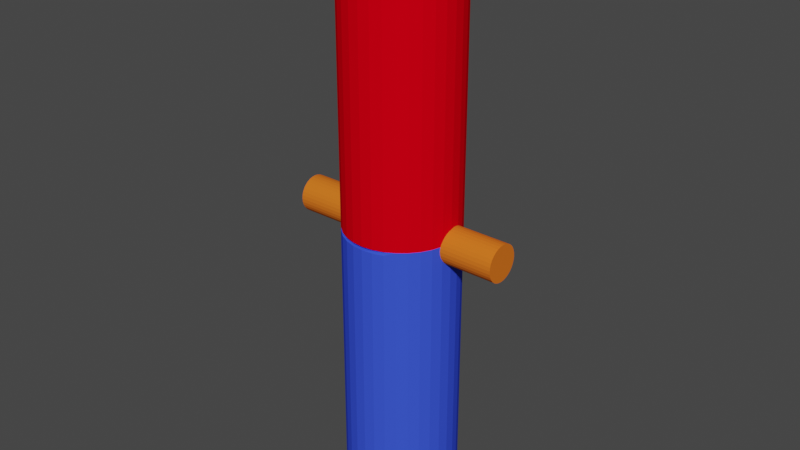 # Source: Magnet.blend  (saved by Blender 2.82.1; exported with 4.5.12 LTS)
import bpy
from mathutils import Matrix  # noqa: F401  (used for matrix-valued properties, if any)

bpy.ops.wm.read_factory_settings(use_empty=True)
scene = bpy.context.scene
scene.name = 'Scene'

# ---- collections
col_collection = bpy.data.collections.new('Collection'); scene.collection.children.link(col_collection)

# ---- materials (node trees are filled in below, after node groups)
mat_material_003 = bpy.data.materials.new('Material.003')
mat_material_003.use_transparent_shadow = False
mat_material_003.diffuse_color = (0.8, 0.1685, 0.01701, 1.0)
mat_material_002 = bpy.data.materials.new('Material.002')
mat_material_002.use_transparent_shadow = False
mat_material_002.diffuse_color = (0.04212, 0.08524, 0.8, 1.0)
mat_material_001 = bpy.data.materials.new('Material.001')
mat_material_001.use_transparent_shadow = False
mat_material_001.diffuse_color = (0.8, 0.0, 0.00713, 1.0)

# ---- material node trees

# ---- world
world_world = bpy.data.worlds.new('World'); scene.world = world_world
world_world.use_nodes = True; world_world.node_tree.nodes.clear()
_N = world_world.node_tree.nodes; _L = world_world.node_tree.links
n0 = _N.new('ShaderNodeOutputWorld'); n0.name = 'World Output'; n0.location = (300, 300)
n1 = _N.new('ShaderNodeBackground'); n1.name = 'Background'; n1.location = (10, 300)
n1.inputs[0].default_value = (0.05088, 0.05088, 0.05088, 1.0)
_L.new(n1.outputs[0], n0.inputs[0])
n0.is_active_output = True
world_world.color = (0.05088, 0.05088, 0.05088)
world_world.use_sun_shadow = False
world_world.sun_shadow_jitter_overblur = 0.0

# ---- meshes
me_cylinder_002 = bpy.data.meshes.new('Cylinder.002')
me_cylinder_002.from_pydata([(-1.147, 0.1883, 0.003313), (1.147, 0.1883, -0.003313), (-1.147, 0.1847, -0.03343), (1.147, 0.1847, -0.04006), (-1.147, 0.174, -0.06876), (1.147, 0.174, -0.07539), (-1.148, 0.1566, -0.1013), (1.147, 0.1566, -0.1079), (-1.148, 0.1332, -0.1299), (1.147, 0.1332, -0.1365), (-1.148, 0.1046, -0.1533), (1.147, 0.1046, -0.1599), (-1.148, 0.07207, -0.1707), (1.147, 0.07207, -0.1773), (-1.148, 0.03674, -0.1814), (1.147, 0.03674, -0.188), (-1.148, 1.422e-08, -0.185), (1.147, 1.422e-08, -0.1916), (-1.148, -0.03674, -0.1814), (1.147, -0.03674, -0.188), (-1.148, -0.07207, -0.1707), (1.147, -0.07207, -0.1773), (-1.148, -0.1046, -0.1533), (1.147, -0.1046, -0.1599), (-1.148, -0.1332, -0.1299), (1.147, -0.1332, -0.1365), (-1.148, -0.1566, -0.1013), (1.147, -0.1566, -0.1079), (-1.147, -0.174, -0.06876), (1.147, -0.174, -0.07539), (-1.147, -0.1847, -0.03343), (1.147, -0.1847, -0.04006), (-1.147, -0.1883, 0.003313), (1.147, -0.1883, -0.003313), (-1.147, -0.1847, 0.04006), (1.147, -0.1847, 0.03343), (-1.147, -0.174, 0.07539), (1.147, -0.174, 0.06876), (-1.147, -0.1566, 0.1079), (1.148, -0.1566, 0.1013), (-1.147, -0.1332, 0.1365), (1.148, -0.1332, 0.1299), (-1.147, -0.1046, 0.1599), (1.148, -0.1046, 0.1533), (-1.147, -0.07207, 0.1773), (1.148, -0.07207, 0.1707), (-1.147, -0.03674, 0.188), (1.148, -0.03674, 0.1814), (-1.147, 1.819e-07, 0.1916), (1.148, 1.819e-07, 0.185), (-1.147, 0.03674, 0.188), (1.148, 0.03674, 0.1814), (-1.147, 0.07207, 0.1773), (1.148, 0.07207, 0.1707), (-1.147, 0.1046, 0.1599), (1.148, 0.1046, 0.1533), (-1.147, 0.1332, 0.1365), (1.148, 0.1332, 0.1299), (-1.147, 0.1566, 0.1079), (1.148, 0.1566, 0.1013), (-1.147, 0.174, 0.07539), (1.147, 0.174, 0.06876), (-1.147, 0.1847, 0.04005), (1.147, 0.1847, 0.03343), (0.02868, 0.5354, -2.947), (0.02868, 0.5354, 0.006459), (0.1419, 0.5242, -2.947), (0.1419, 0.5242, 0.006459), (0.2508, 0.4912, -2.947), (0.2508, 0.4912, 0.006459), (0.3512, 0.4376, -2.947), (0.3512, 0.4376, 0.006459), (0.4392, 0.3654, -2.947), (0.4392, 0.3654, 0.006459), (0.5114, 0.2774, -2.947), (0.5114, 0.2774, 0.006459), (0.565, 0.177, -2.947), (0.598, 0.06814, -2.947), (0.6092, -0.04511, -2.947), (0.598, -0.1584, -2.947), (0.565, -0.2673, -2.947), (0.565, -0.2673, 0.006459), (0.5114, -0.3676, -2.947), (0.5114, -0.3676, 0.006459), (0.4392, -0.4556, -2.947), (0.4392, -0.4556, 0.006459), (0.3512, -0.5278, -2.947), (0.3512, -0.5278, 0.006459), (0.2508, -0.5814, -2.947), (0.2508, -0.5814, 0.006459), (0.1419, -0.6145, -2.947), (0.1419, -0.6145, 0.006459), (0.02868, -0.6256, -2.947), (0.02868, -0.6256, 0.006459), (-0.08457, -0.6145, -2.947), (-0.08457, -0.6145, 0.006459), (-0.1935, -0.5814, -2.947), (-0.1935, -0.5814, 0.006459), (-0.2938, -0.5278, -2.947), (-0.2938, -0.5278, 0.006459), (-0.3818, -0.4556, -2.947), (-0.3818, -0.4556, 0.006459), (-0.454, -0.3676, -2.947), (-0.454, -0.3676, 0.006459), (-0.5076, -0.2673, -2.947), (-0.5076, -0.2673, 0.006459), (-0.5407, -0.1584, -2.947), (-0.5518, -0.04511, -2.947), (-0.5407, 0.06814, -2.947), (-0.5076, 0.177, -2.947), (-0.454, 0.2774, -2.947), (-0.454, 0.2774, 0.006459), (-0.3818, 0.3654, -2.947), (-0.3818, 0.3654, 0.006459), (-0.2938, 0.4376, -2.947), (-0.2938, 0.4376, 0.006459), (-0.1935, 0.4912, -2.947), (-0.1935, 0.4912, 0.006459), (-0.08457, 0.5242, -2.947), (-0.08457, 0.5242, 0.006459), (0.02868, 0.5354, 0.04569), (0.02868, 0.5354, 2.999), (0.1419, 0.5242, 0.04569), (0.1419, 0.5242, 2.999), (0.2508, 0.4912, 0.04569), (0.2508, 0.4912, 2.999), (0.3512, 0.4376, 0.04569), (0.3512, 0.4376, 2.999), (0.4392, 0.3654, 0.04569), (0.4392, 0.3654, 2.999), (0.5114, 0.2774, 0.04569), (0.5114, 0.2774, 2.999), (0.565, 0.177, 2.999), (0.598, 0.06814, 2.999), (0.6092, -0.04511, 2.999), (0.598, -0.1584, 2.999), (0.565, -0.2673, 0.04569), (0.565, -0.2673, 2.999), (0.5114, -0.3676, 0.04569), (0.5114, -0.3676, 2.999), (0.4392, -0.4556, 0.04569), (0.4392, -0.4556, 2.999), (0.3512, -0.5278, 0.04569), (0.3512, -0.5278, 2.999), (0.2508, -0.5814, 0.04569), (0.2508, -0.5814, 2.999), (0.1419, -0.6145, 0.04569), (0.1419, -0.6145, 2.999), (0.02868, -0.6256, 0.04569), (0.02868, -0.6256, 2.999), (-0.08457, -0.6145, 0.04569), (-0.08457, -0.6145, 2.999), (-0.1935, -0.5814, 0.04569), (-0.1935, -0.5814, 2.999), (-0.2938, -0.5278, 0.04569), (-0.2938, -0.5278, 2.999), (-0.3818, -0.4556, 0.04569), (-0.3818, -0.4556, 2.999), (-0.454, -0.3676, 0.04569), (-0.454, -0.3676, 2.999), (-0.5076, -0.2673, 0.04569), (-0.5076, -0.2673, 2.999), (-0.5407, -0.1584, 2.999), (-0.5518, -0.04511, 2.999), (-0.5407, 0.06814, 2.999), (-0.5076, 0.177, 2.999), (-0.454, 0.2774, 0.04569), (-0.454, 0.2774, 2.999), (-0.3818, 0.3654, 0.04569), (-0.3818, 0.3654, 2.999), (-0.2938, 0.4376, 0.04569), (-0.2938, 0.4376, 2.999), (-0.1935, 0.4912, 0.04569), (-0.1935, 0.4912, 2.999), (-0.08457, 0.5242, 0.04569), (-0.08457, 0.5242, 2.999), (0.5659, 0.174, -0.07371), (-0.5086, 0.174, -0.0706), (-0.5359, -0.174, -0.07053), (0.5933, -0.174, -0.07379), (0.5712, 0.1566, -0.1063), (-0.5138, 0.1566, -0.1032), (0.5783, 0.1332, -0.1348), (-0.5209, 0.1332, -0.1317), (-0.5408, -0.1566, -0.1031), (-0.5407, -0.1584, -0.09977), (0.5982, -0.1566, -0.1064), (0.598, -0.1584, -0.1031), (0.587, 0.1046, -0.1583), (-0.5296, 0.1046, -0.1551), (-0.5431, -0.1332, -0.1316), (0.6005, -0.1332, -0.1349), (-0.546, -0.1046, -0.155), (0.6033, -0.1046, -0.1583), (-0.5395, 0.07207, -0.1724), (0.5968, 0.07207, -0.1757), (-0.5492, -0.07207, -0.1724), (0.6092, -0.04511, -0.1839), (0.6065, -0.07207, -0.1758), (-0.5438, 0.03674, -0.1831), (0.6011, 0.03674, -0.1865), (-0.5407, 0.06814, -0.1736), (0.598, 0.06814, -0.1769), (-0.5474, 1.964e-08, -0.1868), (0.6047, 1.964e-08, -0.1901), (-0.551, -0.03674, -0.1831), (-0.5518, -0.04511, -0.1806), (0.6084, -0.03674, -0.1865), (-0.5316, -0.1883, 0.001535), (0.5889, -0.1883, -0.001701), (0.5892, -0.1875, 0.006459), (-0.5317, -0.1879, 0.006459), (0.5609, 0.1847, -0.03836), (-0.5035, 0.1847, -0.03529), (0.559, 0.1883, -0.001614), (-0.5016, 0.1883, 0.001449), (-0.5076, 0.177, -0.06058), (-0.5327, -0.1847, -0.0352), (0.59, -0.1847, -0.03845), (0.565, 0.177, -0.06368), (0.5933, -0.174, 0.07036), (0.591, -0.1815, 0.04569), (-0.5359, -0.174, 0.07362), (0.565, 0.177, 0.06041), (0.5626, 0.1815, 0.04569), (-0.5047, 0.1824, 0.04569), (0.5609, 0.1847, 0.03512), (-0.5035, 0.1847, 0.0382), (-0.5334, -0.1825, 0.04569), (0.59, -0.1847, 0.03504), (-0.5327, -0.1847, 0.03828), (0.5594, 0.1875, 0.006459), (-0.5019, 0.1878, 0.006459), (0.598, -0.1584, 0.09961), (0.5982, -0.1566, 0.1029), (-0.5407, -0.1584, 0.1029), (-0.5408, -0.1566, 0.1062), (0.5659, 0.174, 0.07044), (-0.5086, 0.174, 0.07354), (0.5712, 0.1566, 0.103), (-0.5138, 0.1566, 0.1061), (-0.5076, 0.177, 0.06351), (0.587, 0.1046, 0.1549), (-0.5296, 0.1046, 0.1581), (0.5783, 0.1332, 0.1315), (-0.5209, 0.1332, 0.1347), (0.6005, -0.1332, 0.1314), (-0.5431, -0.1332, 0.1347), (0.6033, -0.1046, 0.1549), (-0.546, -0.1046, 0.1582), (0.6011, 0.03674, 0.183), (-0.5438, 0.03674, 0.1863), (0.598, 0.06814, 0.1735), (0.5968, 0.07207, 0.1723), (-0.5407, 0.06814, 0.1768), (-0.5395, 0.07207, 0.1756), (0.6065, -0.07207, 0.1722), (-0.5492, -0.07207, 0.1756), (0.6047, 1.908e-07, 0.1866), (-0.5474, 1.908e-07, 0.1899), (0.6084, -0.03674, 0.183), (-0.551, -0.03674, 0.1863), (0.6092, -0.04511, 0.1804), (-0.5518, -0.04511, 0.1838)], [], [(0, 1, 3, 2), (2, 3, 5, 4), (4, 5, 7, 6), (6, 7, 9, 8), (8, 9, 11, 10), (10, 11, 13, 12), (12, 13, 15, 14), (14, 15, 17, 16), (16, 17, 19, 18), (18, 19, 21, 20), (20, 21, 23, 22), (22, 23, 25, 24), (24, 25, 27, 26), (26, 27, 29, 28), (28, 29, 31, 30), (30, 31, 33, 32), (32, 33, 35, 34), (34, 35, 37, 36), (36, 37, 39, 38), (38, 39, 41, 40), (40, 41, 43, 42), (42, 43, 45, 44), (44, 45, 47, 46), (46, 47, 49, 48), (48, 49, 51, 50), (50, 51, 53, 52), (52, 53, 55, 54), (54, 55, 57, 56), (56, 57, 59, 58), (58, 59, 61, 60), (3, 1, 63, 61, 59, 57, 55, 53, 51, 49, 47, 45, 43, 41, 39, 37, 35, 33, 31, 29, 27, 25, 23, 21, 19, 17, 15, 13, 11, 9, 7, 5), (60, 61, 63, 62), (62, 63, 1, 0), (0, 2, 4, 6, 8, 10, 12, 14, 16, 18, 20, 22, 24, 26, 28, 30, 32, 34, 36, 38, 40, 42, 44, 46, 48, 50, 52, 54, 56, 58, 60, 62), (64, 65, 67, 66), (66, 67, 69, 68), (68, 69, 71, 70), (70, 71, 73, 72), (72, 73, 75, 74), (74, 75, 231, 214, 212, 219, 76), (76, 219, 176, 180, 182, 188, 195, 202, 77), (77, 202, 200, 204, 207, 197, 78), (78, 197, 198, 193, 191, 186, 187, 79), (79, 187, 179, 218, 209, 210, 81, 80), (80, 81, 83, 82), (82, 83, 85, 84), (84, 85, 87, 86), (86, 87, 89, 88), (88, 89, 91, 90), (90, 91, 93, 92), (92, 93, 95, 94), (94, 95, 97, 96), (96, 97, 99, 98), (98, 99, 101, 100), (100, 101, 103, 102), (102, 103, 105, 104), (104, 105, 211, 208, 217, 178, 185, 106), (106, 185, 184, 190, 192, 196, 206, 107), (107, 206, 205, 203, 199, 201, 108), (108, 201, 194, 189, 183, 181, 177, 216, 109), (109, 216, 213, 215, 232, 111, 110), (110, 111, 113, 112), (112, 113, 115, 114), (114, 115, 117, 116), (116, 117, 119, 118), (118, 119, 65, 64), (64, 66, 68, 70, 72, 74, 76, 77, 78, 79, 80, 82, 84, 86, 88, 90, 92, 94, 96, 98, 100, 102, 104, 106, 107, 108, 109, 110, 112, 114, 116, 118), (120, 121, 123, 122), (122, 123, 125, 124), (124, 125, 127, 126), (126, 127, 129, 128), (128, 129, 131, 130), (130, 131, 132, 223, 224), (136, 137, 139, 138), (138, 139, 141, 140), (140, 141, 143, 142), (142, 143, 145, 144), (144, 145, 147, 146), (146, 147, 149, 148), (148, 149, 151, 150), (150, 151, 153, 152), (152, 153, 155, 154), (154, 155, 157, 156), (156, 157, 159, 158), (158, 159, 161, 160), (160, 161, 162, 235, 222, 228), (166, 167, 169, 168), (168, 169, 171, 170), (170, 171, 173, 172), (123, 121, 175, 173, 171, 169, 167, 165, 164, 163, 162, 161, 159, 157, 155, 153, 151, 149, 147, 145, 143, 141, 139, 137, 135, 134, 133, 132, 131, 129, 127, 125), (172, 173, 175, 174), (174, 175, 121, 120), (87, 85, 84, 141, 140, 142), (83, 81, 136, 138, 140, 85), (75, 73, 128, 130, 224, 226, 231), (67, 65, 120, 122, 124, 126, 128, 73, 71, 69), (115, 113, 168, 170, 172, 174, 120, 65, 119, 117), (89, 87, 142, 144, 146, 148, 150, 152, 154, 156, 158, 160, 228, 230, 211, 105, 103, 101, 99, 97, 95, 93, 91), (241, 238, 240, 245, 243, 255, 254, 164, 165), (262, 260, 258, 250, 252, 133, 134), (194, 195, 188, 189), (215, 214, 231, 226, 227, 232), (240, 239, 244, 245), (217, 218, 179, 178), (203, 204, 200, 199), (245, 244, 242, 243), (261, 260, 262, 256, 257, 263), (183, 182, 180, 181), (238, 237, 239, 240), (196, 198, 197, 207, 205, 206), (233, 234, 246, 248, 256, 262, 134, 135), (213, 212, 214, 215), (222, 220, 221, 229, 230, 228), (230, 229, 210, 209, 208, 211), (208, 209, 218, 217), (210, 229, 221, 136, 81), (249, 248, 246, 247), (254, 251, 259, 261, 263, 163, 164), (247, 246, 234, 236), (184, 186, 191, 190), (255, 253, 252, 250, 251, 254), (177, 176, 219, 212, 213, 216), (252, 253, 242, 244, 239, 237, 223, 132, 133), (257, 256, 248, 249), (199, 200, 202, 195, 194, 201), (189, 188, 182, 183), (192, 193, 198, 196), (225, 241, 165, 167, 166), (190, 191, 193, 192), (251, 250, 258, 259), (178, 179, 187, 186, 184, 185), (205, 207, 204, 203), (243, 242, 253, 255), (227, 226, 224, 223, 237, 238, 241, 225), (221, 220, 233, 135, 137, 136), (181, 180, 176, 177), (236, 234, 233, 220, 222, 235), (259, 258, 260, 261), (232, 227, 225, 166, 168, 113, 111), (263, 257, 249, 247, 236, 235, 162, 163)])
me_cylinder_002.polygons.foreach_set('material_index', [0, 0, 0, 0, 0, 0, 0, 0, 0, 0, 0, 0, 0, 0, 0, 0, 0, 0, 0, 0, 0, 0, 0, 0, 0, 0, 0, 0, 0, 0, 0, 0, 0, 0, 1, 1, 1, 1, 1, 1, 1, 1, 1, 1, 1, 1, 1, 1, 1, 1, 1, 1, 1, 1, 1, 1, 1, 1, 1, 1, 1, 1, 1, 1, 1, 1, 1, 2, 2, 2, 2, 2, 2, 2, 2, 2, 2, 2, 2, 2, 2, 2, 2, 2, 2, 2, 2, 2, 2, 2, 2, 2, 1, 1, 1, 1, 1, 1, 2, 2, 1, 1, 1, 1, 1, 1, 1, 1, 1, 1, 2, 1, 1, 1, 1, 1, 1, 2, 1, 1, 1, 1, 2, 1, 1, 1, 1, 2, 1, 1, 1, 1, 1, 1, 2, 1, 1, 1, 1, 2])
_uv = me_cylinder_002.uv_layers.new(name='UVMap')
_uv.uv.foreach_set('vector', [1.0, 0.5, 1.0, 1.0, 0.9688, 1.0, 0.9688, 0.5, 0.9688, 0.5, 0.9688, 1.0, 0.9375, 1.0, 0.9375, 0.5, 0.9375, 0.5, 0.9375, 1.0, 0.9062, 1.0, 0.9062, 0.5, 0.9062, 0.5, 0.9062, 1.0, 0.875, 1.0, 0.875, 0.5, 0.875, 0.5, 0.875, 1.0, 0.8438, 1.0, 0.8438, 0.5, 0.8438, 0.5, 0.8438, 1.0, 0.8125, 1.0, 0.8125, 0.5, 0.8125, 0.5, 0.8125, 1.0, 0.7812, 1.0, 0.7812, 0.5, 0.7812, 0.5, 0.7812, 1.0, 0.75, 1.0, 0.75, 0.5, 0.75, 0.5, 0.75, 1.0, 0.7188, 1.0, 0.7188, 0.5, 0.7188, 0.5, 0.7188, 1.0, 0.6875, 1.0, 0.6875, 0.5, 0.6875, 0.5, 0.6875, 1.0, 0.6562, 1.0, 0.6562, 0.5, 0.6562, 0.5, 0.6562, 1.0, 0.625, 1.0, 0.625, 0.5, 0.625, 0.5, 0.625, 1.0, 0.5938, 1.0, 0.5938, 0.5, 0.5938, 0.5, 0.5938, 1.0, 0.5625, 1.0, 0.5625, 0.5, 0.5625, 0.5, 0.5625, 1.0, 0.5312, 1.0, 0.5312, 0.5, 0.5312, 0.5, 0.5312, 1.0, 0.5, 1.0, 0.5, 0.5, 0.5, 0.5, 0.5, 1.0, 0.4688, 1.0, 0.4688, 0.5, 0.4688, 0.5, 0.4688, 1.0, 0.4375, 1.0, 0.4375, 0.5, 0.4375, 0.5, 0.4375, 1.0, 0.4062, 1.0, 0.4062, 0.5, 0.4062, 0.5, 0.4062, 1.0, 0.375, 1.0, 0.375, 0.5, 0.375, 0.5, 0.375, 1.0, 0.3438, 1.0, 0.3438, 0.5, 0.3438, 0.5, 0.3438, 1.0, 0.3125, 1.0, 0.3125, 0.5, 0.3125, 0.5, 0.3125, 1.0, 0.2812, 1.0, 0.2812, 0.5, 0.2812, 0.5, 0.2812, 1.0, 0.25, 1.0, 0.25, 0.5, 0.25, 0.5, 0.25, 1.0, 0.2188, 1.0, 0.2188, 0.5, 0.2188, 0.5, 0.2188, 1.0, 0.1875, 1.0, 0.1875, 0.5, 0.1875, 0.5, 0.1875, 1.0, 0.1562, 1.0, 0.1562, 0.5, 0.1562, 0.5, 0.1562, 1.0, 0.125, 1.0, 0.125, 0.5, 0.125, 0.5, 0.125, 1.0, 0.09375, 1.0, 0.09375, 0.5, 0.09375, 0.5, 0.09375, 1.0, 0.0625, 1.0, 0.0625, 0.5, 0.2968, 0.4854, 0.25, 0.49, 0.2032, 0.4854, 0.1582, 0.4717, 0.1167, 0.4496, 0.08029, 0.4197, 0.05045, 0.3833, 0.02827, 0.3418, 0.01461, 0.2968, 0.01, 0.25, 0.01461, 0.2032, 0.02827, 0.1582, 0.05045, 0.1167, 0.08029, 0.08029, 0.1167, 0.05045, 0.1582, 0.02827, 0.2032, 0.01461, 0.25, 0.01, 0.2968, 0.01461, 0.3418, 0.02827, 0.3833, 0.05045, 0.4197, 0.08029, 0.4496, 0.1167, 0.4717, 0.1582, 0.4854, 0.2032, 0.49, 0.25, 0.4854, 0.2968, 0.4717, 0.3418, 0.4496, 0.3833, 0.4197, 0.4197, 0.3833, 0.4496, 0.3418, 0.4717, 0.0625, 0.5, 0.0625, 1.0, 0.03125, 1.0, 0.03125, 0.5, 0.03125, 0.5, 0.03125, 1.0, 0.0, 1.0, 0.0, 0.5, 0.75, 0.49, 0.7968, 0.4854, 0.8418, 0.4717, 0.8833, 0.4496, 0.9197, 0.4197, 0.9496, 0.3833, 0.9717, 0.3418, 0.9854, 0.2968, 0.99, 0.25, 0.9854, 0.2032, 0.9717, 0.1582, 0.9496, 0.1167, 0.9197, 0.08029, 0.8833, 0.05045, 0.8418, 0.02827, 0.7968, 0.01461, 0.75, 0.01, 0.7032, 0.01461, 0.6582, 0.02827, 0.6167, 0.05045, 0.5803, 0.08029, 0.5504, 0.1167, 0.5283, 0.1582, 0.5146, 0.2032, 0.51, 0.25, 0.5146, 0.2968, 0.5283, 0.3418, 0.5504, 0.3833, 0.5803, 0.4197, 0.6167, 0.4496, 0.6582, 0.4717, 0.7032, 0.4854, 1.0, 0.5, 1.0, 1.0, 0.9688, 1.0, 0.9688, 0.5, 0.9688, 0.5, 0.9688, 1.0, 0.9375, 1.0, 0.9375, 0.5, 0.9375, 0.5, 0.9375, 1.0, 0.9062, 1.0, 0.9062, 0.5, 0.9062, 0.5, 0.9062, 1.0, 0.875, 1.0, 0.875, 0.5, 0.875, 0.5, 0.875, 1.0, 0.8438, 1.0, 0.8438, 0.5, 0.8438, 0.5, 0.8438, 1.0, 0.8158, 1.0, 0.816, 0.9986, 0.8149, 0.9924, 0.8125, 0.9881, 0.8125, 0.5, 0.8125, 0.5, 0.8125, 0.9881, 0.8116, 0.9864, 0.8066, 0.9809, 0.7999, 0.9761, 0.7917, 0.9721, 0.7824, 0.9692, 0.7812, 0.969, 0.7812, 0.5, 0.7812, 0.5, 0.7812, 0.969, 0.7726, 0.9673, 0.7624, 0.9667, 0.7523, 0.9673, 0.75, 0.9678, 0.75, 0.5, 0.75, 0.5, 0.75, 0.9678, 0.7426, 0.9691, 0.7336, 0.9721, 0.7257, 0.9761, 0.7192, 0.9809, 0.7188, 0.9815, 0.7188, 0.5, 0.7188, 0.5, 0.7188, 0.9815, 0.7143, 0.9864, 0.7112, 0.9924, 0.7101, 0.9986, 0.7104, 1.0, 0.6875, 1.0, 0.6875, 0.5, 0.6875, 0.5, 0.6875, 1.0, 0.6562, 1.0, 0.6562, 0.5, 0.6562, 0.5, 0.6562, 1.0, 0.625, 1.0, 0.625, 0.5, 0.625, 0.5, 0.625, 1.0, 0.5938, 1.0, 0.5938, 0.5, 0.5938, 0.5, 0.5938, 1.0, 0.5625, 1.0, 0.5625, 0.5, 0.5625, 0.5, 0.5625, 1.0, 0.5312, 1.0, 0.5312, 0.5, 0.5312, 0.5, 0.5312, 1.0, 0.5, 1.0, 0.5, 0.5, 0.5, 0.5, 0.5, 1.0, 0.4688, 1.0, 0.4688, 0.5, 0.4688, 0.5, 0.4688, 1.0, 0.4375, 1.0, 0.4375, 0.5, 0.4375, 0.5, 0.4375, 1.0, 0.4062, 1.0, 0.4062, 0.5, 0.4062, 0.5, 0.4062, 1.0, 0.375, 1.0, 0.375, 0.5, 0.375, 0.5, 0.375, 1.0, 0.3438, 1.0, 0.3438, 0.5, 0.3438, 0.5, 0.3438, 1.0, 0.3125, 1.0, 0.3125, 0.5, 0.3125, 0.5, 0.3125, 1.0, 0.2897, 1.0, 0.2899, 0.9992, 0.2888, 0.9929, 0.2857, 0.987, 0.2812, 0.982, 0.2812, 0.5, 0.2812, 0.5, 0.2812, 0.982, 0.2808, 0.9815, 0.2743, 0.9766, 0.2664, 0.9727, 0.2574, 0.9697, 0.25, 0.9683, 0.25, 0.5, 0.25, 0.5, 0.25, 0.9683, 0.2477, 0.9679, 0.2376, 0.9673, 0.2274, 0.9679, 0.2188, 0.9695, 0.2188, 0.5, 0.2188, 0.5, 0.2188, 0.9695, 0.2176, 0.9697, 0.2083, 0.9727, 0.2001, 0.9766, 0.1934, 0.9814, 0.1884, 0.987, 0.1875, 0.9886, 0.1875, 0.5, 0.1875, 0.5, 0.1875, 0.9886, 0.1851, 0.9929, 0.184, 0.9992, 0.1841, 1.0, 0.1562, 1.0, 0.1562, 0.5, 0.1562, 0.5, 0.1562, 1.0, 0.125, 1.0, 0.125, 0.5, 0.125, 0.5, 0.125, 1.0, 0.09375, 1.0, 0.09375, 0.5, 0.09375, 0.5, 0.09375, 1.0, 0.0625, 1.0, 0.0625, 0.5, 0.0625, 0.5, 0.0625, 1.0, 0.03125, 1.0, 0.03125, 0.5, 0.03125, 0.5, 0.03125, 1.0, 0.0, 1.0, 0.0, 0.5, 0.75, 0.49, 0.7968, 0.4854, 0.8418, 0.4717, 0.8833, 0.4496, 0.9197, 0.4197, 0.9496, 0.3833, 0.9717, 0.3418, 0.9854, 0.2968, 0.99, 0.25, 0.9854, 0.2032, 0.9717, 0.1582, 0.9496, 0.1167, 0.9197, 0.08029, 0.8833, 0.05045, 0.8418, 0.02827, 0.7968, 0.01461, 0.75, 0.01, 0.7032, 0.01461, 0.6582, 0.02827, 0.6167, 0.05045, 0.5803, 0.08029, 0.5504, 0.1167, 0.5283, 0.1582, 0.5146, 0.2032, 0.51, 0.25, 0.5146, 0.2968, 0.5283, 0.3418, 0.5504, 0.3833, 0.5803, 0.4197, 0.6167, 0.4496, 0.6582, 0.4717, 0.7032, 0.4854, 1.0, 0.5, 1.0, 1.0, 0.9688, 1.0, 0.9688, 0.5, 0.9688, 0.5, 0.9688, 1.0, 0.9375, 1.0, 0.9375, 0.5, 0.9375, 0.5, 0.9375, 1.0, 0.9062, 1.0, 0.9062, 0.5, 0.9062, 0.5, 0.9062, 1.0, 0.875, 1.0, 0.875, 0.5, 0.875, 0.5, 0.875, 1.0, 0.8438, 1.0, 0.8438, 0.5, 0.8438, 0.5, 0.8438, 1.0, 0.8125, 1.0, 0.8125, 0.5025, 0.8139, 0.5, 0.6875, 0.5, 0.6875, 1.0, 0.6562, 1.0, 0.6562, 0.5, 0.6562, 0.5, 0.6562, 1.0, 0.625, 1.0, 0.625, 0.5, 0.625, 0.5, 0.625, 1.0, 0.5938, 1.0, 0.5938, 0.5, 0.5938, 0.5, 0.5938, 1.0, 0.5625, 1.0, 0.5625, 0.5, 0.5625, 0.5, 0.5625, 1.0, 0.5312, 1.0, 0.5312, 0.5, 0.5312, 0.5, 0.5312, 1.0, 0.5, 1.0, 0.5, 0.5, 0.5, 0.5, 0.5, 1.0, 0.4688, 1.0, 0.4688, 0.5, 0.4688, 0.5, 0.4688, 1.0, 0.4375, 1.0, 0.4375, 0.5, 0.4375, 0.5, 0.4375, 1.0, 0.4062, 1.0, 0.4062, 0.5, 0.4062, 0.5, 0.4062, 1.0, 0.375, 1.0, 0.375, 0.5, 0.375, 0.5, 0.375, 1.0, 0.3438, 1.0, 0.3438, 0.5, 0.3438, 0.5, 0.3438, 1.0, 0.3125, 1.0, 0.3125, 0.5, 0.3125, 0.5, 0.3125, 1.0, 0.2812, 1.0, 0.2812, 0.5097, 0.2857, 0.5047, 0.2882, 0.5, 0.1562, 0.5, 0.1562, 1.0, 0.125, 1.0, 0.125, 0.5, 0.125, 0.5, 0.125, 1.0, 0.09375, 1.0, 0.09375, 0.5, 0.09375, 0.5, 0.09375, 1.0, 0.0625, 1.0, 0.0625, 0.5, 0.2968, 0.4854, 0.25, 0.49, 0.2032, 0.4854, 0.1582, 0.4717, 0.1167, 0.4496, 0.08029, 0.4197, 0.05045, 0.3833, 0.02827, 0.3418, 0.01461, 0.2968, 0.01, 0.25, 0.01461, 0.2032, 0.02827, 0.1582, 0.05045, 0.1167, 0.08029, 0.08029, 0.1167, 0.05045, 0.1582, 0.02827, 0.2032, 0.01461, 0.25, 0.01, 0.2968, 0.01461, 0.3418, 0.02827, 0.3833, 0.05045, 0.4197, 0.08029, 0.4496, 0.1167, 0.4717, 0.1582, 0.4854, 0.2032, 0.49, 0.25, 0.4854, 0.2968, 0.4717, 0.3418, 0.4496, 0.3833, 0.4197, 0.4197, 0.3833, 0.4496, 0.3418, 0.4717, 0.0625, 0.5, 0.0625, 1.0, 0.03125, 1.0, 0.03125, 0.5, 0.03125, 0.5, 0.03125, 1.0, 0.0, 1.0, 0.0, 0.5, 0.0, 0.0, 0.0, 0.0, 0.0, 0.0, 0.0, 0.0, 0.0, 0.0, 0.0, 0.0, 0.6562, 1.0, 0.6875, 1.0, 0.6875, 0.5, 0.6562, 0.5, 0.625, 0.5, 0.625, 1.0, 0.8438, 1.0, 0.875, 1.0, 0.875, 0.5, 0.8438, 0.5, 0.8139, 0.5, 0.8149, 0.6347, 0.8158, 1.0, 0.9688, 1.0, 1.0, 1.0, 1.0, 0.5, 0.9688, 0.5, 0.9375, 0.5, 0.9062, 0.5, 0.875, 0.5, 0.875, 1.0, 0.9062, 1.0, 0.9375, 1.0, 0.09375, 1.0, 0.125, 1.0, 0.125, 0.5, 0.09375, 0.5, 0.0625, 0.5, 0.03125, 0.5, 1.0, 0.5, 0.0, 1.0, 0.03125, 1.0, 0.0625, 1.0, 0.5625, 1.0, 0.0, 0.0, 0.5938, 0.5, 0.5625, 0.5, 0.5312, 0.5, 0.5, 0.5, 0.4688, 0.5, 0.4375, 0.5, 0.4062, 0.5, 0.375, 0.5, 0.3438, 0.5, 0.3125, 0.5, 0.2882, 0.5, 0.2888, 0.5944, 0.2897, 1.0, 0.3125, 1.0, 0.3438, 1.0, 0.375, 1.0, 0.4062, 1.0, 0.4375, 1.0, 0.4688, 1.0, 0.5, 1.0, 0.5312, 1.0, 0.1875, 0.503, 0.1884, 0.5047, 0.1934, 0.5102, 0.2001, 0.5151, 0.2083, 0.519, 0.2176, 0.522, 0.2188, 0.5222, 0.2188, 1.0, 0.1875, 1.0, 0.75, 0.5228, 0.7523, 0.5232, 0.7624, 0.5239, 0.7726, 0.5232, 0.7812, 0.5216, 0.7812, 1.0, 0.75, 1.0, 0.8125, 0.6326, 0.8125, 0.8802, 0.8438, 0.878, 0.8438, 0.6347, 0.0, 0.6407, 0.0, 0.8718, 0.006867, 0.8719, 0.03125, 0.8722, 0.03125, 0.6403, 0.004261, 0.6406, 0.09375, 0.638, 0.09375, 0.8744, 0.125, 0.8759, 0.125, 0.6364, 0.5312, 0.6339, 0.5312, 0.8786, 0.5625, 0.8793, 0.5625, 0.6333, 0.75, 0.6308, 0.75, 0.8819, 0.7812, 0.8811, 0.7812, 0.6316, 0.125, 0.6364, 0.125, 0.8759, 0.1562, 0.8778, 0.1562, 0.6345, 0.2812, 0.6298, 0.2812, 0.8825, 0.2886, 0.8826, 0.3125, 0.8821, 0.3125, 0.6302, 0.2886, 0.6296, 0.875, 0.6366, 0.875, 0.8761, 0.9062, 0.8745, 0.9062, 0.6381, 0.0625, 0.6391, 0.0625, 0.8733, 0.09375, 0.8744, 0.09375, 0.638, 0.6875, 0.6304, 0.6875, 0.8823, 0.7114, 0.8829, 0.7188, 0.8827, 0.7188, 0.63, 0.7114, 0.6299, 0.7188, 0.5091, 0.7192, 0.5097, 0.7257, 0.5145, 0.7336, 0.5185, 0.7426, 0.5214, 0.75, 0.5228, 0.75, 1.0, 0.7188, 1.0, 0.9688, 0.6403, 0.9688, 0.8722, 1.0, 0.8718, 1.0, 0.6407, 0.4375, 0.6332, 0.4375, 0.8792, 0.4593, 0.8788, 0.4688, 0.8786, 0.4688, 0.6339, 0.4622, 0.6337, 0.4688, 0.6339, 0.4688, 0.8786, 0.4931, 0.8784, 0.5, 0.8783, 0.5, 0.6342, 0.4958, 0.6341, 0.5, 0.6342, 0.5, 0.8783, 0.5312, 0.8786, 0.5312, 0.6339, 0.7104, 1.0, 0.7112, 0.6358, 0.7121, 0.5, 0.6875, 0.5, 0.6875, 1.0, 0.3438, 0.6309, 0.3438, 0.8814, 0.375, 0.8808, 0.375, 0.6316, 0.2188, 0.5222, 0.2274, 0.5238, 0.2376, 0.5244, 0.2477, 0.5238, 0.25, 0.5234, 0.25, 1.0, 0.2188, 1.0, 0.375, 0.6316, 0.375, 0.8808, 0.4062, 0.8803, 0.4062, 0.6321, 0.5938, 0.6322, 0.5938, 0.8804, 0.625, 0.8809, 0.625, 0.6317, 0.1875, 0.6323, 0.1875, 0.8799, 0.191, 0.8802, 0.2188, 0.8809, 0.2188, 0.6314, 0.191, 0.6321, 0.9375, 0.6392, 0.9375, 0.8734, 0.9464, 0.8732, 0.9688, 0.8722, 0.9688, 0.6403, 0.9464, 0.6394, 0.7812, 0.5216, 0.7824, 0.5214, 0.7917, 0.5185, 0.7999, 0.5145, 0.8066, 0.5097, 0.8116, 0.5042, 0.8125, 0.5025, 0.8125, 1.0, 0.7812, 1.0, 0.3125, 0.6302, 0.3125, 0.8821, 0.3438, 0.8814, 0.3438, 0.6309, 0.7812, 0.6316, 0.7812, 0.8811, 0.809, 0.8804, 0.8125, 0.8802, 0.8125, 0.6326, 0.809, 0.6323, 0.8438, 0.6347, 0.8438, 0.878, 0.875, 0.8761, 0.875, 0.6366, 0.6562, 0.6311, 0.6562, 0.8816, 0.6875, 0.8823, 0.6875, 0.6304, 0.1858, 0.5, 0.1875, 0.503, 0.1875, 1.0, 0.1562, 1.0, 0.1562, 0.5, 0.625, 0.6317, 0.625, 0.8809, 0.6562, 0.8816, 0.6562, 0.6311, 0.2188, 0.6314, 0.2188, 0.8809, 0.25, 0.8817, 0.25, 0.6306, 0.5625, 0.6333, 0.5625, 0.8793, 0.5906, 0.8804, 0.5938, 0.8804, 0.5938, 0.6322, 0.5906, 0.6322, 0.7188, 0.63, 0.7188, 0.8827, 0.75, 0.8819, 0.75, 0.6308, 0.1562, 0.6345, 0.1562, 0.8778, 0.1875, 0.8799, 0.1875, 0.6323, 0.03125, 0.6403, 0.03125, 0.8722, 0.0406, 0.8726, 0.05363, 0.8731, 0.0625, 0.8733, 0.0625, 0.6391, 0.05363, 0.6393, 0.03788, 0.64, 0.7121, 0.5, 0.7143, 0.5042, 0.7188, 0.5091, 0.7188, 1.0, 0.6875, 1.0, 0.6875, 0.5, 0.9062, 0.6381, 0.9062, 0.8745, 0.9375, 0.8734, 0.9375, 0.6392, 0.4062, 0.6321, 0.4062, 0.8803, 0.4094, 0.8803, 0.4375, 0.8792, 0.4375, 0.6332, 0.4094, 0.6321, 0.25, 0.6306, 0.25, 0.8817, 0.2812, 0.8825, 0.2812, 0.6298, 0.1841, 1.0, 0.1851, 0.5955, 0.1858, 0.5, 0.1562, 0.5, 0.125, 0.5, 0.125, 1.0, 0.1562, 1.0, 0.25, 0.5234, 0.2574, 0.522, 0.2664, 0.519, 0.2743, 0.5151, 0.2808, 0.5102, 0.2812, 0.5097, 0.2812, 1.0, 0.25, 1.0])
me_cylinder_002.materials.append(mat_material_003)
me_cylinder_002.materials.append(mat_material_002)
me_cylinder_002.materials.append(mat_material_001)
me_cylinder_002.use_remesh_fix_poles = True
me_cylinder_002.use_remesh_preserve_attributes = False
me_cylinder_002.use_mirror_vertex_groups = False
me_cylinder_002.update()

# ---- objects
ob_magnet = bpy.data.objects.new('Magnet', me_cylinder_002)

# ---- transforms, parenting, visibility, modifiers, constraints
ob_magnet.location = (0.0, 0.0, 0.0)
ob_magnet.lineart.crease_threshold = 0.0

# ---- collection membership
col_collection.objects.link(ob_magnet)

# ---- scene / render settings (as saved in the file)
scene.frame_start = 1; scene.frame_end = 250; scene.frame_set(0)
scene.render.engine = 'BLENDER_EEVEE_NEXT'
scene.cycles.use_denoising = False
scene.cycles.samples = 128
scene.cycles.sampling_pattern = 'TABULATED_SOBOL'
scene.cycles.use_adaptive_sampling = False
scene.cycles.use_light_tree = False
scene.view_settings.view_transform = 'Filmic'
bpy.context.view_layer.update()

# ---- added for rendering (the .blend has no active camera and no usable light): camera, sun
cam_auto = bpy.data.cameras.new('AutoCamera')
cam_auto.lens = 50.0
cam_auto.sensor_width = 36.0
cam_auto.clip_end = 1000.0
ob_auto_camera = bpy.data.objects.new('AutoCamera', cam_auto)
scene.collection.objects.link(ob_auto_camera)
ob_auto_camera.location = (5.99373, -7.23758, 4.82106)
ob_auto_camera.rotation_euler = (1.09748, -7.21219e-08, 0.694738)
scene.camera = ob_auto_camera
light_auto_sun = bpy.data.lights.new('AutoSun', 'SUN')
light_auto_sun.energy = 3.0
light_auto_sun.angle = 0.0523599
ob_auto_sun = bpy.data.objects.new('AutoSun', light_auto_sun)
scene.collection.objects.link(ob_auto_sun)
ob_auto_sun.rotation_euler = (0.872665, 0.174533, 0.523599)
bpy.context.view_layer.update()
